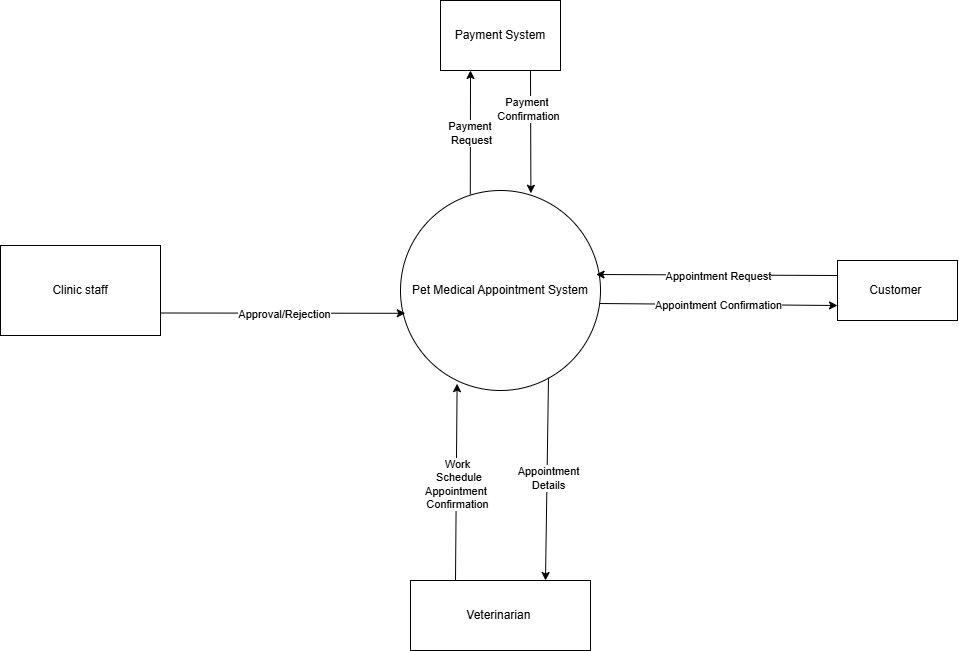

The diagram above was exported from draw.io. Its source (the exported page's mxGraphModel, read from the mxfile embedded in the PNG):
<mxGraphModel dx="2130" dy="1305" grid="1" gridSize="10" guides="1" tooltips="1" connect="1" arrows="1" fold="1" page="1" pageScale="1" pageWidth="827" pageHeight="1169" math="0" shadow="0">
  <root>
    <mxCell id="0" />
    <mxCell id="1" parent="0" />
    <mxCell id="2" value="" style="endArrow=classic;html=1;rounded=0;entryX=0;entryY=0.75;entryDx=0;entryDy=0;exitX=0.985;exitY=0.565;exitDx=0;exitDy=0;fontStyle=0;exitPerimeter=0;" edge="1" source="6" target="7" parent="1">
      <mxGeometry width="50" height="50" relative="1" as="geometry">
        <mxPoint x="548" y="607" as="sourcePoint" />
        <mxPoint x="545" y="810" as="targetPoint" />
        <Array as="points" />
      </mxGeometry>
    </mxCell>
    <mxCell id="3" value="&lt;div&gt;Appointment Confirmation&lt;/div&gt;" style="edgeLabel;html=1;align=center;verticalAlign=middle;resizable=0;points=[];fontStyle=0" vertex="1" connectable="0" parent="2">
      <mxGeometry x="-0.0071" relative="1" as="geometry">
        <mxPoint as="offset" />
      </mxGeometry>
    </mxCell>
    <mxCell id="4" value="" style="endArrow=classic;html=1;rounded=0;entryX=0.25;entryY=1;entryDx=0;entryDy=0;exitX=0.349;exitY=0.02;exitDx=0;exitDy=0;exitPerimeter=0;fontStyle=0" edge="1" source="6" target="10" parent="1">
      <mxGeometry width="50" height="50" relative="1" as="geometry">
        <mxPoint x="480" y="520" as="sourcePoint" />
        <mxPoint x="550" y="610" as="targetPoint" />
        <Array as="points" />
      </mxGeometry>
    </mxCell>
    <mxCell id="5" value="&lt;div&gt;Payment&amp;nbsp;&lt;/div&gt;&lt;div&gt;Request&lt;/div&gt;" style="edgeLabel;html=1;align=center;verticalAlign=middle;resizable=0;points=[];fontStyle=0" vertex="1" connectable="0" parent="4">
      <mxGeometry x="-0.0071" relative="1" as="geometry">
        <mxPoint as="offset" />
      </mxGeometry>
    </mxCell>
    <mxCell id="6" value="&lt;div&gt;Pet Medical Appointment System&lt;/div&gt;" style="ellipse;whiteSpace=wrap;html=1;aspect=fixed;fontStyle=0" vertex="1" parent="1">
      <mxGeometry x="390" y="410" width="200" height="200" as="geometry" />
    </mxCell>
    <mxCell id="7" value="&lt;div&gt;Customer&amp;nbsp;&lt;/div&gt;" style="rounded=0;whiteSpace=wrap;html=1;fontStyle=0" vertex="1" parent="1">
      <mxGeometry x="827" y="480" width="120" height="60" as="geometry" />
    </mxCell>
    <mxCell id="8" value="&lt;div&gt;Clinic staff&lt;/div&gt;" style="rounded=0;whiteSpace=wrap;html=1;fontStyle=0" vertex="1" parent="1">
      <mxGeometry x="-10" y="465" width="160" height="90" as="geometry" />
    </mxCell>
    <mxCell id="9" value="&lt;div&gt;Veterinarian&amp;nbsp;&lt;/div&gt;" style="rounded=0;whiteSpace=wrap;html=1;fontStyle=0" vertex="1" parent="1">
      <mxGeometry x="400" y="800" width="180" height="70" as="geometry" />
    </mxCell>
    <mxCell id="10" value="&lt;div&gt;Payment System&lt;/div&gt;" style="rounded=0;whiteSpace=wrap;html=1;fontStyle=0" vertex="1" parent="1">
      <mxGeometry x="430" y="220" width="120" height="70" as="geometry" />
    </mxCell>
    <mxCell id="11" value="" style="endArrow=classic;html=1;rounded=0;exitX=0.75;exitY=1;exitDx=0;exitDy=0;fontStyle=0;entryX=0.652;entryY=0.014;entryDx=0;entryDy=0;entryPerimeter=0;" edge="1" source="10" target="6" parent="1">
      <mxGeometry width="50" height="50" relative="1" as="geometry">
        <mxPoint x="500" y="660" as="sourcePoint" />
        <mxPoint x="540" y="526" as="targetPoint" />
        <Array as="points" />
      </mxGeometry>
    </mxCell>
    <mxCell id="12" value="&lt;div&gt; Payment&amp;nbsp;&lt;/div&gt;&lt;div&gt;Confirmation&lt;/div&gt;" style="edgeLabel;html=1;align=center;verticalAlign=middle;resizable=0;points=[];fontStyle=0" vertex="1" connectable="0" parent="11">
      <mxGeometry x="-0.3801" y="-3" relative="1" as="geometry">
        <mxPoint as="offset" />
      </mxGeometry>
    </mxCell>
    <mxCell id="13" value="" style="endArrow=classic;html=1;rounded=0;entryX=0.024;entryY=0.614;entryDx=0;entryDy=0;exitX=1;exitY=0.75;exitDx=0;exitDy=0;entryPerimeter=0;fontStyle=0" edge="1" source="8" target="6" parent="1">
      <mxGeometry width="50" height="50" relative="1" as="geometry">
        <mxPoint x="460" y="560" as="sourcePoint" />
        <mxPoint x="320" y="560" as="targetPoint" />
        <Array as="points" />
      </mxGeometry>
    </mxCell>
    <mxCell id="14" value="&lt;div&gt; Approval/Rejection&lt;/div&gt;" style="edgeLabel;html=1;align=center;verticalAlign=middle;resizable=0;points=[];fontStyle=0" vertex="1" connectable="0" parent="13">
      <mxGeometry x="-0.0071" relative="1" as="geometry">
        <mxPoint as="offset" />
      </mxGeometry>
    </mxCell>
    <mxCell id="15" value="" style="endArrow=classic;html=1;rounded=0;entryX=0.75;entryY=0;entryDx=0;entryDy=0;exitX=0.74;exitY=0.935;exitDx=0;exitDy=0;fontStyle=0;exitPerimeter=0;" edge="1" source="6" target="9" parent="1">
      <mxGeometry width="50" height="50" relative="1" as="geometry">
        <mxPoint x="190" y="590" as="sourcePoint" />
        <mxPoint x="465" y="592" as="targetPoint" />
        <Array as="points" />
      </mxGeometry>
    </mxCell>
    <mxCell id="16" value="&lt;div&gt;Appointment&lt;/div&gt;&lt;div&gt;Details&lt;/div&gt;" style="edgeLabel;html=1;align=center;verticalAlign=middle;resizable=0;points=[];fontStyle=0" vertex="1" connectable="0" parent="15">
      <mxGeometry x="-0.0071" relative="1" as="geometry">
        <mxPoint as="offset" />
      </mxGeometry>
    </mxCell>
    <mxCell id="17" value="" style="endArrow=classic;html=1;rounded=0;entryX=0.283;entryY=0.966;entryDx=0;entryDy=0;exitX=0.25;exitY=0;exitDx=0;exitDy=0;fontStyle=0;entryPerimeter=0;" edge="1" source="9" target="6" parent="1">
      <mxGeometry width="50" height="50" relative="1" as="geometry">
        <mxPoint x="481" y="620" as="sourcePoint" />
        <mxPoint x="480" y="727" as="targetPoint" />
        <Array as="points" />
      </mxGeometry>
    </mxCell>
    <mxCell id="18" value="&lt;div&gt;Work&lt;/div&gt;&lt;div&gt;&amp;nbsp;Schedule&lt;/div&gt;&lt;div&gt;&lt;div&gt;Appointment&amp;nbsp;&lt;/div&gt;&lt;div&gt;Confirmation&lt;/div&gt;&lt;/div&gt;" style="edgeLabel;html=1;align=center;verticalAlign=middle;resizable=0;points=[];fontStyle=0" vertex="1" connectable="0" parent="17">
      <mxGeometry x="-0.0071" relative="1" as="geometry">
        <mxPoint as="offset" />
      </mxGeometry>
    </mxCell>
    <mxCell id="19" value="" style="endArrow=classic;html=1;rounded=0;entryX=0.978;entryY=0.42;entryDx=0;entryDy=0;exitX=0;exitY=0.25;exitDx=0;exitDy=0;fontStyle=0;entryPerimeter=0;" edge="1" source="7" target="6" parent="1">
      <mxGeometry width="50" height="50" relative="1" as="geometry">
        <mxPoint x="548" y="607" as="sourcePoint" />
        <mxPoint x="545" y="810" as="targetPoint" />
        <Array as="points" />
      </mxGeometry>
    </mxCell>
    <mxCell id="20" value="&lt;div&gt;Appointment Request&lt;/div&gt;" style="edgeLabel;html=1;align=center;verticalAlign=middle;resizable=0;points=[];fontStyle=0" vertex="1" connectable="0" parent="19">
      <mxGeometry x="-0.0071" relative="1" as="geometry">
        <mxPoint as="offset" />
      </mxGeometry>
    </mxCell>
  </root>
</mxGraphModel>